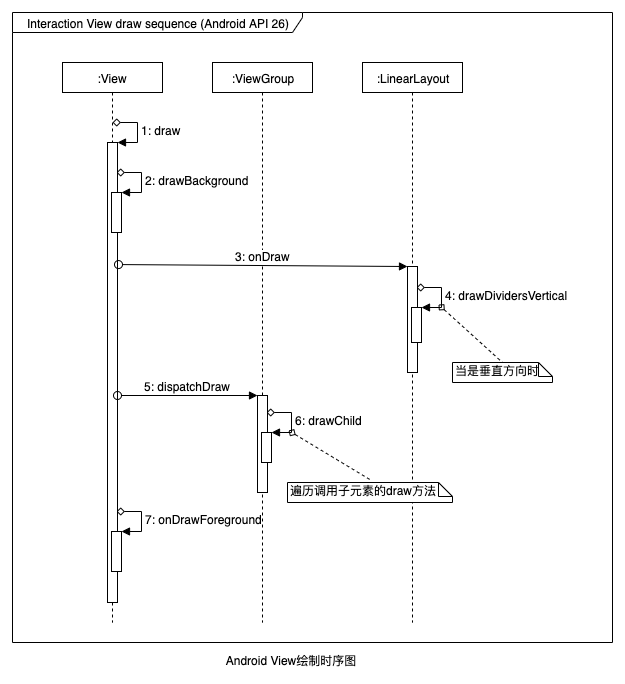

The diagram above was exported from draw.io. Its source (the exported page's mxGraphModel, read from the mxfile embedded in the PNG):
<mxGraphModel dx="946" dy="543" grid="1" gridSize="10" guides="1" tooltips="1" connect="1" arrows="1" fold="1" page="1" pageScale="1" pageWidth="827" pageHeight="1169" background="#FFFFFF" style="azure" math="0" shadow="0">
  <root>
    <mxCell id="0" />
    <mxCell id="1" parent="0" />
    <mxCell id="TGt7ugRAItd9ccSN0fkW-1" value="Android View绘制时序图" style="text;html=1;strokeColor=none;fillColor=none;align=center;verticalAlign=middle;whiteSpace=wrap;rounded=0;fontColor=#000000;" vertex="1" parent="1">
      <mxGeometry x="233" y="668" width="250" height="20" as="geometry" />
    </mxCell>
    <mxCell id="TGt7ugRAItd9ccSN0fkW-2" value="Interaction View draw sequence (Android API 26)" style="shape=umlFrame;whiteSpace=wrap;html=1;rounded=0;strokeColor=#000000;strokeWidth=1;fillColor=#ffffff;fontColor=#000000;width=290;height=20;" vertex="1" parent="1">
      <mxGeometry x="80" y="30" width="600" height="630" as="geometry" />
    </mxCell>
    <mxCell id="TGt7ugRAItd9ccSN0fkW-3" value=":View" style="shape=umlLifeline;perimeter=lifelinePerimeter;whiteSpace=wrap;html=1;container=1;collapsible=0;recursiveResize=0;outlineConnect=0;rounded=0;strokeColor=#000000;strokeWidth=1;fillColor=#ffffff;fontColor=#000000;size=30;" vertex="1" parent="1">
      <mxGeometry x="130" y="80" width="100" height="560" as="geometry" />
    </mxCell>
    <mxCell id="TGt7ugRAItd9ccSN0fkW-6" value="" style="html=1;points=[];perimeter=orthogonalPerimeter;rounded=0;strokeColor=#000000;strokeWidth=1;fillColor=#ffffff;fontColor=#000000;" vertex="1" parent="TGt7ugRAItd9ccSN0fkW-3">
      <mxGeometry x="45" y="80" width="10" height="460" as="geometry" />
    </mxCell>
    <mxCell id="TGt7ugRAItd9ccSN0fkW-7" value="1: draw" style="edgeStyle=orthogonalEdgeStyle;html=1;align=left;spacingLeft=2;endArrow=block;rounded=0;entryX=1;entryY=0;strokeColor=#000000;strokeWidth=1;fontColor=#000000;" edge="1" target="TGt7ugRAItd9ccSN0fkW-6" parent="TGt7ugRAItd9ccSN0fkW-3">
      <mxGeometry relative="1" as="geometry">
        <mxPoint x="50" y="60" as="sourcePoint" />
        <Array as="points">
          <mxPoint x="75" y="60" />
        </Array>
      </mxGeometry>
    </mxCell>
    <mxCell id="TGt7ugRAItd9ccSN0fkW-8" value="" style="html=1;points=[];perimeter=orthogonalPerimeter;rounded=0;strokeColor=#000000;strokeWidth=1;fillColor=#ffffff;fontColor=#000000;" vertex="1" parent="TGt7ugRAItd9ccSN0fkW-3">
      <mxGeometry x="49" y="130" width="10" height="40" as="geometry" />
    </mxCell>
    <mxCell id="TGt7ugRAItd9ccSN0fkW-9" value="2: drawBackground" style="edgeStyle=orthogonalEdgeStyle;html=1;align=left;spacingLeft=2;endArrow=block;rounded=0;entryX=1;entryY=0;strokeColor=#000000;strokeWidth=1;fontColor=#000000;" edge="1" target="TGt7ugRAItd9ccSN0fkW-8" parent="TGt7ugRAItd9ccSN0fkW-3">
      <mxGeometry relative="1" as="geometry">
        <mxPoint x="54" y="110" as="sourcePoint" />
        <Array as="points">
          <mxPoint x="79" y="110" />
        </Array>
      </mxGeometry>
    </mxCell>
    <mxCell id="TGt7ugRAItd9ccSN0fkW-24" value="" style="html=1;points=[];perimeter=orthogonalPerimeter;rounded=0;strokeColor=#000000;strokeWidth=1;fillColor=#ffffff;fontColor=#000000;" vertex="1" parent="TGt7ugRAItd9ccSN0fkW-3">
      <mxGeometry x="49" y="469" width="10" height="40" as="geometry" />
    </mxCell>
    <mxCell id="TGt7ugRAItd9ccSN0fkW-25" value="7: onDrawForeground" style="edgeStyle=orthogonalEdgeStyle;html=1;align=left;spacingLeft=2;endArrow=block;rounded=0;entryX=1;entryY=0;strokeColor=#000000;strokeWidth=1;fontColor=#000000;" edge="1" target="TGt7ugRAItd9ccSN0fkW-24" parent="TGt7ugRAItd9ccSN0fkW-3">
      <mxGeometry relative="1" as="geometry">
        <mxPoint x="54" y="449" as="sourcePoint" />
        <Array as="points">
          <mxPoint x="79" y="449" />
        </Array>
      </mxGeometry>
    </mxCell>
    <mxCell id="TGt7ugRAItd9ccSN0fkW-4" value=":ViewGroup" style="shape=umlLifeline;perimeter=lifelinePerimeter;whiteSpace=wrap;html=1;container=1;collapsible=0;recursiveResize=0;outlineConnect=0;rounded=0;strokeColor=#000000;strokeWidth=1;fillColor=#ffffff;fontColor=#000000;size=30;" vertex="1" parent="1">
      <mxGeometry x="280" y="80" width="100" height="560" as="geometry" />
    </mxCell>
    <mxCell id="TGt7ugRAItd9ccSN0fkW-14" value="" style="html=1;points=[];perimeter=orthogonalPerimeter;rounded=0;strokeColor=#000000;strokeWidth=1;fillColor=#ffffff;fontColor=#000000;" vertex="1" parent="TGt7ugRAItd9ccSN0fkW-4">
      <mxGeometry x="45" y="333" width="10" height="97" as="geometry" />
    </mxCell>
    <mxCell id="TGt7ugRAItd9ccSN0fkW-16" value="" style="html=1;points=[];perimeter=orthogonalPerimeter;rounded=0;strokeColor=#000000;strokeWidth=1;fillColor=#ffffff;fontColor=#000000;" vertex="1" parent="TGt7ugRAItd9ccSN0fkW-4">
      <mxGeometry x="49" y="370" width="10" height="30" as="geometry" />
    </mxCell>
    <mxCell id="TGt7ugRAItd9ccSN0fkW-17" value="6: drawChild" style="edgeStyle=orthogonalEdgeStyle;html=1;align=left;spacingLeft=2;endArrow=block;rounded=0;entryX=1;entryY=0;strokeColor=#000000;strokeWidth=1;fontColor=#000000;" edge="1" target="TGt7ugRAItd9ccSN0fkW-16" parent="TGt7ugRAItd9ccSN0fkW-4">
      <mxGeometry relative="1" as="geometry">
        <mxPoint x="54" y="350" as="sourcePoint" />
        <Array as="points">
          <mxPoint x="79" y="350" />
        </Array>
      </mxGeometry>
    </mxCell>
    <mxCell id="TGt7ugRAItd9ccSN0fkW-5" value=":LinearLayout" style="shape=umlLifeline;perimeter=lifelinePerimeter;whiteSpace=wrap;html=1;container=1;collapsible=0;recursiveResize=0;outlineConnect=0;rounded=0;strokeColor=#000000;strokeWidth=1;fillColor=#ffffff;fontColor=#000000;size=30;" vertex="1" parent="1">
      <mxGeometry x="430" y="80" width="100" height="560" as="geometry" />
    </mxCell>
    <mxCell id="TGt7ugRAItd9ccSN0fkW-10" value="" style="html=1;points=[];perimeter=orthogonalPerimeter;rounded=0;strokeColor=#000000;strokeWidth=1;fillColor=#ffffff;fontColor=#000000;" vertex="1" parent="TGt7ugRAItd9ccSN0fkW-5">
      <mxGeometry x="45" y="204" width="10" height="106" as="geometry" />
    </mxCell>
    <mxCell id="TGt7ugRAItd9ccSN0fkW-12" value="" style="html=1;points=[];perimeter=orthogonalPerimeter;rounded=0;strokeColor=#000000;strokeWidth=1;fillColor=#ffffff;fontColor=#000000;" vertex="1" parent="TGt7ugRAItd9ccSN0fkW-5">
      <mxGeometry x="49" y="245" width="10" height="35" as="geometry" />
    </mxCell>
    <mxCell id="TGt7ugRAItd9ccSN0fkW-13" value="4: drawDividersVertical" style="edgeStyle=orthogonalEdgeStyle;html=1;align=left;spacingLeft=2;endArrow=block;rounded=0;entryX=1;entryY=0;strokeColor=#000000;strokeWidth=1;fontColor=#000000;" edge="1" target="TGt7ugRAItd9ccSN0fkW-12" parent="TGt7ugRAItd9ccSN0fkW-5">
      <mxGeometry relative="1" as="geometry">
        <mxPoint x="54" y="225" as="sourcePoint" />
        <Array as="points">
          <mxPoint x="79" y="225" />
        </Array>
      </mxGeometry>
    </mxCell>
    <mxCell id="TGt7ugRAItd9ccSN0fkW-11" value="3: onDraw" style="html=1;verticalAlign=bottom;startArrow=oval;endArrow=block;startSize=8;strokeColor=#000000;strokeWidth=1;fontColor=#000000;exitX=1.1;exitY=0.337;exitDx=0;exitDy=0;exitPerimeter=0;" edge="1" target="TGt7ugRAItd9ccSN0fkW-10" parent="1">
      <mxGeometry relative="1" as="geometry">
        <mxPoint x="186" y="282.05999999999995" as="sourcePoint" />
      </mxGeometry>
    </mxCell>
    <mxCell id="TGt7ugRAItd9ccSN0fkW-15" value="5: dispatchDraw" style="html=1;verticalAlign=bottom;startArrow=oval;endArrow=block;startSize=8;strokeColor=#000000;strokeWidth=1;fontColor=#000000;" edge="1" target="TGt7ugRAItd9ccSN0fkW-14" parent="1" source="TGt7ugRAItd9ccSN0fkW-6">
      <mxGeometry relative="1" as="geometry">
        <mxPoint x="265" y="413" as="sourcePoint" />
      </mxGeometry>
    </mxCell>
    <mxCell id="TGt7ugRAItd9ccSN0fkW-18" value="当是垂直方向时" style="shape=note;whiteSpace=wrap;html=1;size=14;verticalAlign=top;align=left;spacingTop=-6;rounded=0;strokeColor=#000000;strokeWidth=1;fillColor=#ffffff;fontColor=#000000;" vertex="1" parent="1">
      <mxGeometry x="520" y="380" width="100" height="20" as="geometry" />
    </mxCell>
    <mxCell id="TGt7ugRAItd9ccSN0fkW-19" value="遍历调用子元素的draw方法" style="shape=note;whiteSpace=wrap;html=1;size=14;verticalAlign=top;align=left;spacingTop=-6;rounded=0;strokeColor=#000000;strokeWidth=1;fillColor=#ffffff;fontColor=#000000;" vertex="1" parent="1">
      <mxGeometry x="355" y="500" width="165" height="20" as="geometry" />
    </mxCell>
    <mxCell id="TGt7ugRAItd9ccSN0fkW-20" value="" style="endArrow=none;dashed=1;html=1;strokeColor=#000000;strokeWidth=1;fontColor=#000000;entryX=0.5;entryY=0;entryDx=0;entryDy=0;entryPerimeter=0;" edge="1" parent="1" target="TGt7ugRAItd9ccSN0fkW-18">
      <mxGeometry width="50" height="50" relative="1" as="geometry">
        <mxPoint x="506" y="322" as="sourcePoint" />
        <mxPoint x="606" y="442" as="targetPoint" />
      </mxGeometry>
    </mxCell>
    <mxCell id="TGt7ugRAItd9ccSN0fkW-21" value="" style="endArrow=none;dashed=1;html=1;strokeColor=#000000;strokeWidth=1;fontColor=#000000;" edge="1" parent="1">
      <mxGeometry width="50" height="50" relative="1" as="geometry">
        <mxPoint x="356" y="448" as="sourcePoint" />
        <mxPoint x="439" y="498" as="targetPoint" />
      </mxGeometry>
    </mxCell>
  </root>
</mxGraphModel>